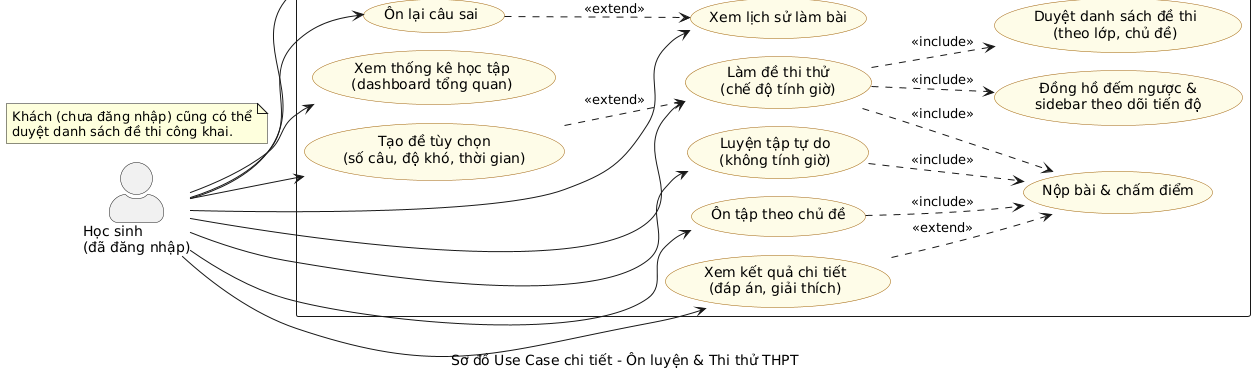

The diagram above was rendered by PlantUML. Its source (embedded in the PNG):
@startuml usecase_diagram_dethi
!pragma layout smetana
title " "
left to right direction
skinparam packageStyle rectangle
skinparam usecase {
  BackgroundColor #FEFCE8
  BorderColor #A16207
}
skinparam actorStyle awesome

actor "Học sinh\n(đã đăng nhập)" as HS

note as N1
  Khách (chưa đăng nhập) cũng có thể
  duyệt danh sách đề thi công khai.
end note

rectangle "Phân hệ Ôn luyện & Thi thử" {
  usecase "Duyệt danh sách đề thi\n(theo lớp, chủ đề)" as UC1
  usecase "Tạo đề tùy chọn\n(số câu, độ khó, thời gian)" as UC2
  usecase "Làm đề thi thử\n(chế độ tính giờ)" as UC3
  usecase "Đồng hồ đếm ngược &\nsidebar theo dõi tiến độ" as UC3a
  usecase "Luyện tập tự do\n(không tính giờ)" as UC4
  usecase "Ôn tập theo chủ đề" as UC5
  usecase "Ôn lại câu sai" as UC6
  usecase "Nộp bài & chấm điểm" as UC7
  usecase "Xem kết quả chi tiết\n(đáp án, giải thích)" as UC8
  usecase "Xem lịch sử làm bài" as UC9
  usecase "Xem thống kê học tập\n(dashboard tổng quan)" as UC10
}

' include / extend
UC3 ..> UC1 : <<include>>
UC3 ..> UC3a : <<include>>
UC3 ..> UC7 : <<include>>
UC4 ..> UC7 : <<include>>
UC5 ..> UC7 : <<include>>
UC6 ..> UC9 : <<extend>>
UC8 ..> UC7 : <<extend>>
UC2 ..> UC3 : <<extend>>

' actor
HS --> UC1
HS --> UC2
HS --> UC3
HS --> UC4
HS --> UC5
HS --> UC6
HS --> UC8
HS --> UC9
HS --> UC10
caption Sơ đồ Use Case chi tiết - Ôn luyện & Thi thử THPT
@enduml